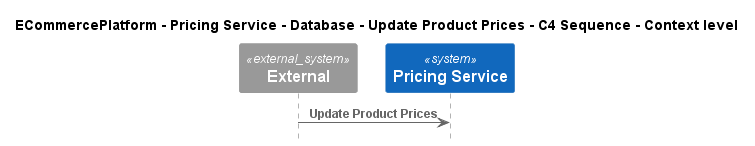

The diagram above was rendered by PlantUML. Its source (embedded in the PNG):
@startuml
!pragma layout smetana
!include ..\..\..\..\..\..\..\.c4s\C4_Sequence.puml

title ECommercePlatform - Pricing Service - Database - Update Product Prices - C4 Sequence - Context level

System_Ext(C4InterFlow.SoftwareSystems.ExternalSystem, "External", "")
System(ECommercePlatform.SoftwareSystems.PricingService, "Pricing Service", "")

Rel(C4InterFlow.SoftwareSystems.ExternalSystem, ECommercePlatform.SoftwareSystems.PricingService, "Update Product Prices")


@enduml